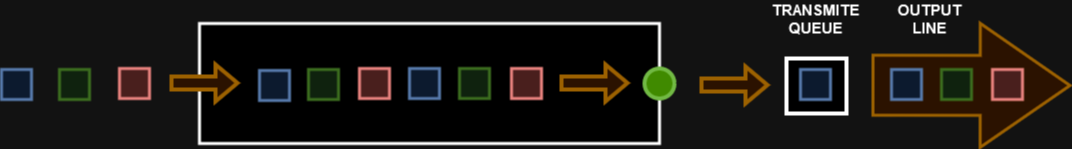

The diagram above was exported from draw.io. Its source (the exported page's mxGraphModel, read from the mxfile embedded in the PNG):
<mxGraphModel dx="1194" dy="716" grid="1" gridSize="10" guides="1" tooltips="1" connect="1" arrows="1" fold="1" page="1" pageScale="1" pageWidth="827" pageHeight="1169" math="0" shadow="0">
  <root>
    <mxCell id="0" />
    <mxCell id="1" parent="0" />
    <mxCell id="ZeQsi3ed15G19DFZr-Qj-25" value="" style="rounded=0;whiteSpace=wrap;html=1;strokeWidth=4;" vertex="1" parent="1">
      <mxGeometry x="827" y="155" width="60" height="55" as="geometry" />
    </mxCell>
    <mxCell id="ZeQsi3ed15G19DFZr-Qj-21" value="" style="shape=flexArrow;endArrow=classic;html=1;rounded=0;strokeWidth=3;endSize=28.92;startSize=6;endWidth=61;width=58;fillColor=#ffe6cc;strokeColor=#d79b00;" edge="1" parent="1">
      <mxGeometry width="50" height="50" relative="1" as="geometry">
        <mxPoint x="912" y="181.75" as="sourcePoint" />
        <mxPoint x="1112" y="182" as="targetPoint" />
      </mxGeometry>
    </mxCell>
    <mxCell id="ZeQsi3ed15G19DFZr-Qj-1" value="" style="rounded=0;whiteSpace=wrap;html=1;strokeWidth=3;" vertex="1" parent="1">
      <mxGeometry x="240" y="120" width="460" height="120" as="geometry" />
    </mxCell>
    <mxCell id="ZeQsi3ed15G19DFZr-Qj-2" value="" style="rounded=0;whiteSpace=wrap;html=1;strokeWidth=3;fillColor=#dae8fc;strokeColor=#6c8ebf;" vertex="1" parent="1">
      <mxGeometry x="42" y="166" width="30" height="30" as="geometry" />
    </mxCell>
    <mxCell id="ZeQsi3ed15G19DFZr-Qj-3" value="" style="rounded=0;whiteSpace=wrap;html=1;strokeWidth=3;fillColor=#d5e8d4;strokeColor=#82b366;" vertex="1" parent="1">
      <mxGeometry x="100" y="166" width="30" height="30" as="geometry" />
    </mxCell>
    <mxCell id="ZeQsi3ed15G19DFZr-Qj-4" value="" style="rounded=0;whiteSpace=wrap;html=1;strokeWidth=3;fillColor=#f8cecc;strokeColor=#b85450;" vertex="1" parent="1">
      <mxGeometry x="160" y="165" width="30" height="30" as="geometry" />
    </mxCell>
    <mxCell id="ZeQsi3ed15G19DFZr-Qj-5" value="" style="shape=flexArrow;endArrow=classic;html=1;rounded=0;strokeWidth=4;fillColor=#ffe6cc;strokeColor=#d79b00;" edge="1" parent="1">
      <mxGeometry width="50" height="50" relative="1" as="geometry">
        <mxPoint x="210" y="179.5" as="sourcePoint" />
        <mxPoint x="280" y="179.5" as="targetPoint" />
      </mxGeometry>
    </mxCell>
    <mxCell id="ZeQsi3ed15G19DFZr-Qj-6" value="" style="rounded=0;whiteSpace=wrap;html=1;strokeWidth=3;fillColor=#dae8fc;strokeColor=#6c8ebf;" vertex="1" parent="1">
      <mxGeometry x="300" y="167" width="30" height="30" as="geometry" />
    </mxCell>
    <mxCell id="ZeQsi3ed15G19DFZr-Qj-8" value="" style="rounded=0;whiteSpace=wrap;html=1;strokeWidth=3;fillColor=#d5e8d4;strokeColor=#82b366;" vertex="1" parent="1">
      <mxGeometry x="349" y="166" width="30" height="30" as="geometry" />
    </mxCell>
    <mxCell id="ZeQsi3ed15G19DFZr-Qj-10" value="" style="rounded=0;whiteSpace=wrap;html=1;strokeWidth=3;fillColor=#f8cecc;strokeColor=#b85450;" vertex="1" parent="1">
      <mxGeometry x="400" y="165" width="30" height="30" as="geometry" />
    </mxCell>
    <mxCell id="ZeQsi3ed15G19DFZr-Qj-11" value="" style="rounded=0;whiteSpace=wrap;html=1;strokeWidth=3;fillColor=#dae8fc;strokeColor=#6c8ebf;" vertex="1" parent="1">
      <mxGeometry x="450" y="165" width="30" height="30" as="geometry" />
    </mxCell>
    <mxCell id="ZeQsi3ed15G19DFZr-Qj-12" value="" style="rounded=0;whiteSpace=wrap;html=1;strokeWidth=3;fillColor=#d5e8d4;strokeColor=#82b366;" vertex="1" parent="1">
      <mxGeometry x="500" y="165" width="30" height="30" as="geometry" />
    </mxCell>
    <mxCell id="ZeQsi3ed15G19DFZr-Qj-13" value="" style="rounded=0;whiteSpace=wrap;html=1;strokeWidth=3;fillColor=#f8cecc;strokeColor=#b85450;" vertex="1" parent="1">
      <mxGeometry x="552" y="165" width="30" height="30" as="geometry" />
    </mxCell>
    <mxCell id="ZeQsi3ed15G19DFZr-Qj-15" value="" style="shape=flexArrow;endArrow=classic;html=1;rounded=0;strokeWidth=4;fillColor=#ffe6cc;strokeColor=#d79b00;" edge="1" parent="1">
      <mxGeometry width="50" height="50" relative="1" as="geometry">
        <mxPoint x="600" y="179.5" as="sourcePoint" />
        <mxPoint x="670" y="179.5" as="targetPoint" />
      </mxGeometry>
    </mxCell>
    <mxCell id="ZeQsi3ed15G19DFZr-Qj-16" value="" style="rounded=0;whiteSpace=wrap;html=1;strokeWidth=3;fillColor=#dae8fc;strokeColor=#6c8ebf;" vertex="1" parent="1">
      <mxGeometry x="841" y="166" width="30" height="30" as="geometry" />
    </mxCell>
    <mxCell id="ZeQsi3ed15G19DFZr-Qj-18" value="" style="rounded=0;whiteSpace=wrap;html=1;strokeWidth=3;fillColor=#dae8fc;strokeColor=#6c8ebf;" vertex="1" parent="1">
      <mxGeometry x="932" y="166" width="30" height="30" as="geometry" />
    </mxCell>
    <mxCell id="ZeQsi3ed15G19DFZr-Qj-19" value="" style="rounded=0;whiteSpace=wrap;html=1;strokeWidth=3;fillColor=#d5e8d4;strokeColor=#82b366;" vertex="1" parent="1">
      <mxGeometry x="982" y="166" width="30" height="30" as="geometry" />
    </mxCell>
    <mxCell id="ZeQsi3ed15G19DFZr-Qj-20" value="" style="rounded=0;whiteSpace=wrap;html=1;strokeWidth=3;fillColor=#f8cecc;strokeColor=#b85450;" vertex="1" parent="1">
      <mxGeometry x="1033" y="166" width="30" height="30" as="geometry" />
    </mxCell>
    <mxCell id="ZeQsi3ed15G19DFZr-Qj-22" value="" style="shape=flexArrow;endArrow=classic;html=1;rounded=0;strokeWidth=4;fillColor=#ffe6cc;strokeColor=#d79b00;" edge="1" parent="1">
      <mxGeometry width="50" height="50" relative="1" as="geometry">
        <mxPoint x="740" y="181.5" as="sourcePoint" />
        <mxPoint x="810" y="181.5" as="targetPoint" />
      </mxGeometry>
    </mxCell>
    <mxCell id="ZeQsi3ed15G19DFZr-Qj-23" value="" style="ellipse;whiteSpace=wrap;html=1;aspect=fixed;strokeWidth=4;fillColor=#60a917;strokeColor=#2D7600;fontColor=#ffffff;" vertex="1" parent="1">
      <mxGeometry x="685" y="165" width="30" height="30" as="geometry" />
    </mxCell>
    <mxCell id="ZeQsi3ed15G19DFZr-Qj-24" value="OUTPUT LINE" style="text;html=1;strokeColor=none;fillColor=none;align=center;verticalAlign=middle;whiteSpace=wrap;rounded=0;fontSize=15;fontStyle=1" vertex="1" parent="1">
      <mxGeometry x="940" y="100" width="60" height="30" as="geometry" />
    </mxCell>
    <mxCell id="ZeQsi3ed15G19DFZr-Qj-26" value="TRANSMITE QUEUE" style="text;html=1;strokeColor=none;fillColor=none;align=center;verticalAlign=middle;whiteSpace=wrap;rounded=0;fontSize=15;fontStyle=1" vertex="1" parent="1">
      <mxGeometry x="826" y="100" width="60" height="30" as="geometry" />
    </mxCell>
  </root>
</mxGraphModel>